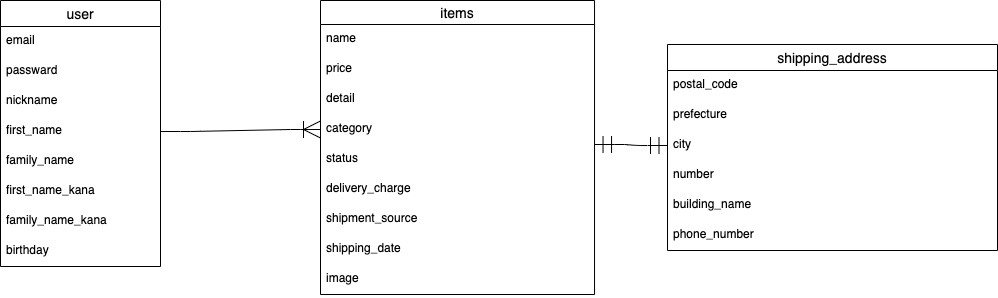

The diagram above was exported from draw.io. Its source (the exported page's mxGraphModel, read from the mxfile embedded in the PNG):
<mxGraphModel dx="601" dy="937" grid="1" gridSize="10" guides="1" tooltips="1" connect="1" arrows="1" fold="1" page="1" pageScale="1" pageWidth="827" pageHeight="1169" math="0" shadow="0">
  <root>
    <mxCell id="0" />
    <mxCell id="1" parent="0" />
    <mxCell id="2" value="user" style="swimlane;fontStyle=0;childLayout=stackLayout;horizontal=1;startSize=26;horizontalStack=0;resizeParent=1;resizeParentMax=0;resizeLast=0;collapsible=1;marginBottom=0;align=center;fontSize=14;" vertex="1" parent="1">
      <mxGeometry x="160" y="70" width="160" height="266" as="geometry" />
    </mxCell>
    <mxCell id="3" value="email" style="text;strokeColor=none;fillColor=none;spacingLeft=4;spacingRight=4;overflow=hidden;rotatable=0;points=[[0,0.5],[1,0.5]];portConstraint=eastwest;fontSize=12;" vertex="1" parent="2">
      <mxGeometry y="26" width="160" height="30" as="geometry" />
    </mxCell>
    <mxCell id="4" value="passward" style="text;strokeColor=none;fillColor=none;spacingLeft=4;spacingRight=4;overflow=hidden;rotatable=0;points=[[0,0.5],[1,0.5]];portConstraint=eastwest;fontSize=12;" vertex="1" parent="2">
      <mxGeometry y="56" width="160" height="30" as="geometry" />
    </mxCell>
    <mxCell id="5" value="nickname" style="text;strokeColor=none;fillColor=none;spacingLeft=4;spacingRight=4;overflow=hidden;rotatable=0;points=[[0,0.5],[1,0.5]];portConstraint=eastwest;fontSize=12;" vertex="1" parent="2">
      <mxGeometry y="86" width="160" height="30" as="geometry" />
    </mxCell>
    <mxCell id="17" value="first_name" style="text;strokeColor=none;fillColor=none;spacingLeft=4;spacingRight=4;overflow=hidden;rotatable=0;points=[[0,0.5],[1,0.5]];portConstraint=eastwest;fontSize=12;" vertex="1" parent="2">
      <mxGeometry y="116" width="160" height="30" as="geometry" />
    </mxCell>
    <mxCell id="18" value="family_name" style="text;strokeColor=none;fillColor=none;spacingLeft=4;spacingRight=4;overflow=hidden;rotatable=0;points=[[0,0.5],[1,0.5]];portConstraint=eastwest;fontSize=12;" vertex="1" parent="2">
      <mxGeometry y="146" width="160" height="30" as="geometry" />
    </mxCell>
    <mxCell id="21" value="first_name_kana" style="text;strokeColor=none;fillColor=none;spacingLeft=4;spacingRight=4;overflow=hidden;rotatable=0;points=[[0,0.5],[1,0.5]];portConstraint=eastwest;fontSize=12;" vertex="1" parent="2">
      <mxGeometry y="176" width="160" height="30" as="geometry" />
    </mxCell>
    <mxCell id="22" value="family_name_kana" style="text;strokeColor=none;fillColor=none;spacingLeft=4;spacingRight=4;overflow=hidden;rotatable=0;points=[[0,0.5],[1,0.5]];portConstraint=eastwest;fontSize=12;" vertex="1" parent="2">
      <mxGeometry y="206" width="160" height="30" as="geometry" />
    </mxCell>
    <mxCell id="20" value="birthday" style="text;strokeColor=none;fillColor=none;spacingLeft=4;spacingRight=4;overflow=hidden;rotatable=0;points=[[0,0.5],[1,0.5]];portConstraint=eastwest;fontSize=12;" vertex="1" parent="2">
      <mxGeometry y="236" width="160" height="30" as="geometry" />
    </mxCell>
    <mxCell id="6" value="items" style="swimlane;fontStyle=0;childLayout=stackLayout;horizontal=1;startSize=24;horizontalStack=0;resizeParent=1;resizeParentMax=0;resizeLast=0;collapsible=1;marginBottom=0;align=center;fontSize=14;" vertex="1" parent="1">
      <mxGeometry x="480" y="70" width="274.04" height="294" as="geometry" />
    </mxCell>
    <mxCell id="7" value="name" style="text;strokeColor=none;fillColor=none;spacingLeft=4;spacingRight=4;overflow=hidden;rotatable=0;points=[[0,0.5],[1,0.5]];portConstraint=eastwest;fontSize=12;" vertex="1" parent="6">
      <mxGeometry y="24" width="274.04" height="30" as="geometry" />
    </mxCell>
    <mxCell id="8" value="price" style="text;strokeColor=none;fillColor=none;spacingLeft=4;spacingRight=4;overflow=hidden;rotatable=0;points=[[0,0.5],[1,0.5]];portConstraint=eastwest;fontSize=12;" vertex="1" parent="6">
      <mxGeometry y="54" width="274.04" height="30" as="geometry" />
    </mxCell>
    <mxCell id="9" value="detail" style="text;strokeColor=none;fillColor=none;spacingLeft=4;spacingRight=4;overflow=hidden;rotatable=0;points=[[0,0.5],[1,0.5]];portConstraint=eastwest;fontSize=12;" vertex="1" parent="6">
      <mxGeometry y="84" width="274.04" height="30" as="geometry" />
    </mxCell>
    <mxCell id="12" value="category" style="text;strokeColor=none;fillColor=none;spacingLeft=4;spacingRight=4;overflow=hidden;rotatable=0;points=[[0,0.5],[1,0.5]];portConstraint=eastwest;fontSize=12;" vertex="1" parent="6">
      <mxGeometry y="114" width="274.04" height="30" as="geometry" />
    </mxCell>
    <mxCell id="11" value="status" style="text;strokeColor=none;fillColor=none;spacingLeft=4;spacingRight=4;overflow=hidden;rotatable=0;points=[[0,0.5],[1,0.5]];portConstraint=eastwest;fontSize=12;" vertex="1" parent="6">
      <mxGeometry y="144" width="274.04" height="30" as="geometry" />
    </mxCell>
    <mxCell id="13" value="delivery_charge" style="text;strokeColor=none;fillColor=none;spacingLeft=4;spacingRight=4;overflow=hidden;rotatable=0;points=[[0,0.5],[1,0.5]];portConstraint=eastwest;fontSize=12;" vertex="1" parent="6">
      <mxGeometry y="174" width="274.04" height="30" as="geometry" />
    </mxCell>
    <mxCell id="14" value="shipment_source" style="text;strokeColor=none;fillColor=none;spacingLeft=4;spacingRight=4;overflow=hidden;rotatable=0;points=[[0,0.5],[1,0.5]];portConstraint=eastwest;fontSize=12;" vertex="1" parent="6">
      <mxGeometry y="204" width="274.04" height="30" as="geometry" />
    </mxCell>
    <mxCell id="15" value="shipping_date" style="text;strokeColor=none;fillColor=none;spacingLeft=4;spacingRight=4;overflow=hidden;rotatable=0;points=[[0,0.5],[1,0.5]];portConstraint=eastwest;fontSize=12;" vertex="1" parent="6">
      <mxGeometry y="234" width="274.04" height="30" as="geometry" />
    </mxCell>
    <mxCell id="16" value="image" style="text;strokeColor=none;fillColor=none;spacingLeft=4;spacingRight=4;overflow=hidden;rotatable=0;points=[[0,0.5],[1,0.5]];portConstraint=eastwest;fontSize=12;" vertex="1" parent="6">
      <mxGeometry y="264" width="274.04" height="30" as="geometry" />
    </mxCell>
    <mxCell id="23" value="shipping_address" style="swimlane;fontStyle=0;childLayout=stackLayout;horizontal=1;startSize=26;horizontalStack=0;resizeParent=1;resizeParentMax=0;resizeLast=0;collapsible=1;marginBottom=0;align=center;fontSize=14;" vertex="1" parent="1">
      <mxGeometry x="827" y="114" width="330" height="206" as="geometry" />
    </mxCell>
    <mxCell id="24" value="postal_code" style="text;strokeColor=none;fillColor=none;spacingLeft=4;spacingRight=4;overflow=hidden;rotatable=0;points=[[0,0.5],[1,0.5]];portConstraint=eastwest;fontSize=12;" vertex="1" parent="23">
      <mxGeometry y="26" width="330" height="30" as="geometry" />
    </mxCell>
    <mxCell id="25" value="prefecture" style="text;strokeColor=none;fillColor=none;spacingLeft=4;spacingRight=4;overflow=hidden;rotatable=0;points=[[0,0.5],[1,0.5]];portConstraint=eastwest;fontSize=12;" vertex="1" parent="23">
      <mxGeometry y="56" width="330" height="30" as="geometry" />
    </mxCell>
    <mxCell id="26" value="city" style="text;strokeColor=none;fillColor=none;spacingLeft=4;spacingRight=4;overflow=hidden;rotatable=0;points=[[0,0.5],[1,0.5]];portConstraint=eastwest;fontSize=12;" vertex="1" parent="23">
      <mxGeometry y="86" width="330" height="30" as="geometry" />
    </mxCell>
    <mxCell id="27" value="number" style="text;strokeColor=none;fillColor=none;spacingLeft=4;spacingRight=4;overflow=hidden;rotatable=0;points=[[0,0.5],[1,0.5]];portConstraint=eastwest;fontSize=12;" vertex="1" parent="23">
      <mxGeometry y="116" width="330" height="30" as="geometry" />
    </mxCell>
    <mxCell id="28" value="building_name" style="text;strokeColor=none;fillColor=none;spacingLeft=4;spacingRight=4;overflow=hidden;rotatable=0;points=[[0,0.5],[1,0.5]];portConstraint=eastwest;fontSize=12;" vertex="1" parent="23">
      <mxGeometry y="146" width="330" height="30" as="geometry" />
    </mxCell>
    <mxCell id="29" value="phone_number" style="text;strokeColor=none;fillColor=none;spacingLeft=4;spacingRight=4;overflow=hidden;rotatable=0;points=[[0,0.5],[1,0.5]];portConstraint=eastwest;fontSize=12;" vertex="1" parent="23">
      <mxGeometry y="176" width="330" height="30" as="geometry" />
    </mxCell>
    <mxCell id="33" value="" style="edgeStyle=entityRelationEdgeStyle;fontSize=12;html=1;endArrow=ERoneToMany;startSize=15;endSize=15;targetPerimeterSpacing=0;strokeWidth=1;exitX=1;exitY=0.5;exitDx=0;exitDy=0;entryX=0;entryY=0.5;entryDx=0;entryDy=0;jumpSize=6;" edge="1" parent="1" source="17" target="12">
      <mxGeometry width="100" height="100" relative="1" as="geometry">
        <mxPoint x="520" y="480" as="sourcePoint" />
        <mxPoint x="500" y="170" as="targetPoint" />
      </mxGeometry>
    </mxCell>
    <mxCell id="34" value="" style="edgeStyle=entityRelationEdgeStyle;fontSize=12;html=1;endArrow=ERmandOne;startArrow=ERmandOne;startSize=15;endSize=15;targetPerimeterSpacing=0;strokeWidth=1;exitX=0;exitY=0.5;exitDx=0;exitDy=0;entryX=1;entryY=0;entryDx=0;entryDy=0;entryPerimeter=0;" edge="1" parent="1" source="26" target="11">
      <mxGeometry width="100" height="100" relative="1" as="geometry">
        <mxPoint x="520" y="480" as="sourcePoint" />
        <mxPoint x="640" y="210" as="targetPoint" />
      </mxGeometry>
    </mxCell>
  </root>
</mxGraphModel>